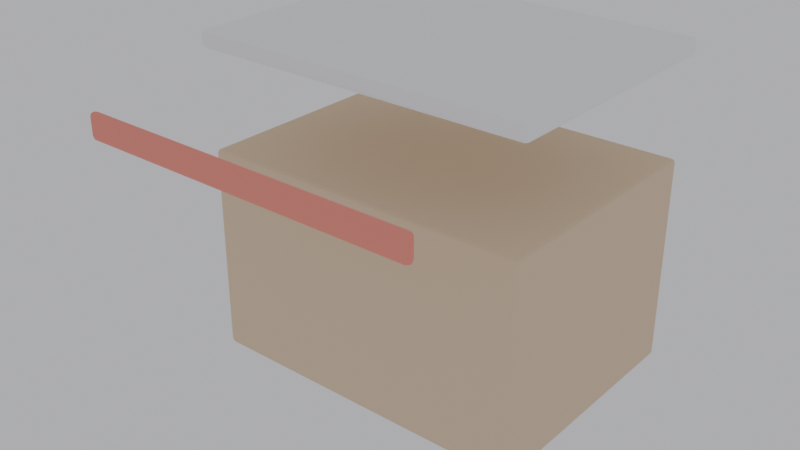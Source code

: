 # Source: Counter.blend  (saved by Blender 5.2.44; exported with 4.5.12 LTS)
import bpy
from mathutils import Matrix  # noqa: F401  (used for matrix-valued properties, if any)

bpy.ops.wm.read_factory_settings(use_empty=True)
scene = bpy.context.scene
scene.name = 'Scene'

# ---- materials (node trees are filled in below, after node groups)
mat_m_wood = bpy.data.materials.new('M_Wood')
mat_m_counter = bpy.data.materials.new('M_Counter')
mat_m_teama = bpy.data.materials.new('M_TeamA')

# ---- material node trees
mat_m_wood.use_nodes = True; mat_m_wood.node_tree.nodes.clear()
_N = mat_m_wood.node_tree.nodes; _L = mat_m_wood.node_tree.links
n0 = _N.new('ShaderNodeBsdfPrincipled'); n0.name = 'Principled BSDF'; n0.location = (-200, 100)
n0.inputs[0].default_value = (0.7843, 0.6078, 0.4157, 1.0)
n0.inputs[2].default_value = 0.9
n0.inputs[10].default_value = 0.005
n0.inputs[13].default_value = 0.2
n1 = _N.new('ShaderNodeOutputMaterial'); n1.name = 'Material Output'; n1.location = (200, 100)
_L.new(n0.outputs[0], n1.inputs[0])
n1.is_active_output = True
mat_m_counter.use_nodes = True; mat_m_counter.node_tree.nodes.clear()
_N = mat_m_counter.node_tree.nodes; _L = mat_m_counter.node_tree.links
n0 = _N.new('ShaderNodeBsdfPrincipled'); n0.name = 'Principled BSDF'; n0.location = (-200, 100)
n0.inputs[0].default_value = (0.9255, 0.9412, 0.9451, 1.0)
n0.inputs[2].default_value = 0.9
n0.inputs[10].default_value = 0.005
n0.inputs[13].default_value = 0.2
n1 = _N.new('ShaderNodeOutputMaterial'); n1.name = 'Material Output'; n1.location = (200, 100)
_L.new(n0.outputs[0], n1.inputs[0])
n1.is_active_output = True
mat_m_teama.use_nodes = True; mat_m_teama.node_tree.nodes.clear()
_N = mat_m_teama.node_tree.nodes; _L = mat_m_teama.node_tree.links
n0 = _N.new('ShaderNodeBsdfPrincipled'); n0.name = 'Principled BSDF'; n0.location = (-200, 100)
n0.inputs[0].default_value = (0.9059, 0.298, 0.2353, 1.0)
n0.inputs[2].default_value = 0.9
n0.inputs[10].default_value = 0.005
n0.inputs[13].default_value = 0.2
n1 = _N.new('ShaderNodeOutputMaterial'); n1.name = 'Material Output'; n1.location = (200, 100)
_L.new(n0.outputs[0], n1.inputs[0])
n1.is_active_output = True

# ---- world
world_world = bpy.data.worlds.new('World'); scene.world = world_world
world_world.use_nodes = True; world_world.node_tree.nodes.clear()
_N = world_world.node_tree.nodes; _L = world_world.node_tree.links
n0 = _N.new('ShaderNodeOutputWorld'); n0.name = 'World Output'; n0.location = (200, 100)
n1 = _N.new('ShaderNodeBackground'); n1.name = 'Background'; n1.location = (-200, 100)
n1.inputs[0].default_value = (0.9, 0.9, 0.95, 1.0)
n1.inputs[1].default_value = 0.6
_L.new(n1.outputs[0], n0.inputs[0])
n0.is_active_output = True
world_world.color = (0.05088, 0.05088, 0.05088)
world_world.sun_shadow_jitter_overblur = 0.0

# ---- meshes
me_cube_027 = bpy.data.meshes.new('Cube.027')
me_cube_027.from_pydata([(-0.4, -0.15, -0.385), (-0.4, -0.15, 0.115), (-0.4, 0.45, -0.385), (-0.4, 0.45, 0.115), (0.4, -0.15, -0.385), (0.4, -0.15, 0.115), (0.4, 0.45, -0.385), (0.4, 0.45, 0.115), (-0.41, -0.16, 0.345), (-0.41, -0.16, 0.385), (-0.41, 0.46, 0.345), (-0.41, 0.46, 0.385), (0.41, -0.16, 0.345), (0.41, -0.16, 0.385), (0.41, 0.46, 0.345), (0.41, 0.46, 0.385), (-0.4, -0.46, 0.235), (-0.4, -0.46, 0.295), (-0.4, -0.44, 0.235), (-0.4, -0.44, 0.295), (0.4, -0.46, 0.235), (0.4, -0.46, 0.295), (0.4, -0.44, 0.235), (0.4, -0.44, 0.295)], [], [(0, 1, 3, 2), (2, 3, 7, 6), (6, 7, 5, 4), (4, 5, 1, 0), (2, 6, 4, 0), (7, 3, 1, 5), (8, 9, 11, 10), (10, 11, 15, 14), (14, 15, 13, 12), (12, 13, 9, 8), (10, 14, 12, 8), (15, 11, 9, 13), (16, 17, 19, 18), (18, 19, 23, 22), (22, 23, 21, 20), (20, 21, 17, 16), (18, 22, 20, 16), (23, 19, 17, 21)])
me_cube_027.polygons.foreach_set('material_index', [0, 0, 0, 0, 0, 0, 1, 1, 1, 1, 1, 1, 2, 2, 2, 2, 2, 2])
_uv = me_cube_027.uv_layers.new(name='UVMap')
_uv.uv.foreach_set('vector', [0.375, 0.0, 0.625, 0.0, 0.625, 0.25, 0.375, 0.25, 0.375, 0.25, 0.625, 0.25, 0.625, 0.5, 0.375, 0.5, 0.375, 0.5, 0.625, 0.5, 0.625, 0.75, 0.375, 0.75, 0.375, 0.75, 0.625, 0.75, 0.625, 1.0, 0.375, 1.0, 0.125, 0.5, 0.375, 0.5, 0.375, 0.75, 0.125, 0.75, 0.625, 0.5, 0.875, 0.5, 0.875, 0.75, 0.625, 0.75, 0.375, 0.0, 0.625, 0.0, 0.625, 0.25, 0.375, 0.25, 0.375, 0.25, 0.625, 0.25, 0.625, 0.5, 0.375, 0.5, 0.375, 0.5, 0.625, 0.5, 0.625, 0.75, 0.375, 0.75, 0.375, 0.75, 0.625, 0.75, 0.625, 1.0, 0.375, 1.0, 0.125, 0.5, 0.375, 0.5, 0.375, 0.75, 0.125, 0.75, 0.625, 0.5, 0.875, 0.5, 0.875, 0.75, 0.625, 0.75, 0.375, 0.0, 0.625, 0.0, 0.625, 0.25, 0.375, 0.25, 0.375, 0.25, 0.625, 0.25, 0.625, 0.5, 0.375, 0.5, 0.375, 0.5, 0.625, 0.5, 0.625, 0.75, 0.375, 0.75, 0.375, 0.75, 0.625, 0.75, 0.625, 1.0, 0.375, 1.0, 0.125, 0.5, 0.375, 0.5, 0.375, 0.75, 0.125, 0.75, 0.625, 0.5, 0.875, 0.5, 0.875, 0.75, 0.625, 0.75])
me_cube_027.materials.append(mat_m_wood)
me_cube_027.materials.append(mat_m_counter)
me_cube_027.materials.append(mat_m_teama)
me_cube_027.update()

# ---- objects
ob_sm_counter = bpy.data.objects.new('SM_Counter', me_cube_027)

# ---- transforms, parenting, visibility, modifiers, constraints
ob_sm_counter.location = (0.0, 0.0, 0.385)
_m = ob_sm_counter.modifiers.new('Bevel', 'BEVEL')
_m.width = 0.02
_m.width_pct = 0.02
_m.segments = 2

# ---- collection membership
scene.collection.objects.link(ob_sm_counter)

# ---- scene / render settings (as saved in the file)
scene.frame_start = 1; scene.frame_end = 250; scene.frame_set(1)
scene.render.engine = 'BLENDER_EEVEE_NEXT'
scene.render.bake_bias = 0.0
scene.render.bake_samples = 0
scene.render.compositor_device = 'GPU'
scene.eevee.use_volume_custom_range = False
scene.eevee.fast_gi_thickness_near = 0.1
scene.eevee.fast_gi_thickness_far = 0.0
scene.eevee.ray_tracing_options.screen_trace_thickness = 0.1
bpy.context.view_layer.update()

# ---- added for rendering (the .blend has no active camera): camera
cam_auto = bpy.data.cameras.new('AutoCamera')
cam_auto.lens = 50.0
cam_auto.sensor_width = 36.0
cam_auto.clip_end = 1000.0
ob_auto_camera = bpy.data.objects.new('AutoCamera', cam_auto)
scene.collection.objects.link(ob_auto_camera)
ob_auto_camera.location = (1.34451, -1.61341, 1.46061)
ob_auto_camera.rotation_euler = (1.09748, -7.21219e-08, 0.694738)
scene.camera = ob_auto_camera
bpy.context.view_layer.update()
